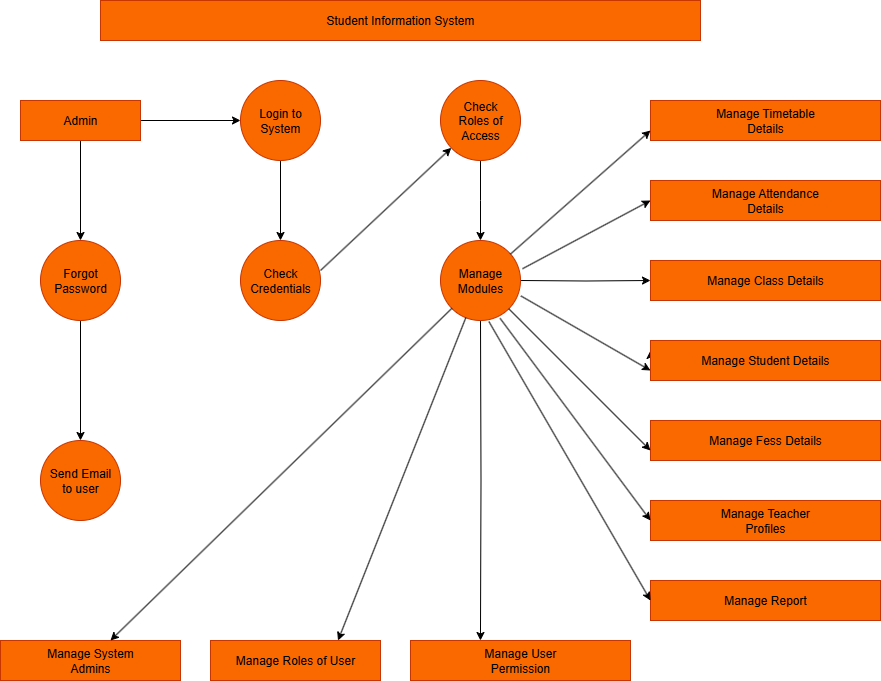

The diagram above was exported from draw.io. Its source (the exported page's mxGraphModel, read from the mxfile embedded in the PNG):
<mxGraphModel dx="1426" dy="744" grid="1" gridSize="10" guides="1" tooltips="1" connect="1" arrows="1" fold="1" page="1" pageScale="1" pageWidth="850" pageHeight="1100" background="light-dark(#FFFFFF,#FFFFFF)" math="0" shadow="0">
  <root>
    <mxCell id="0" />
    <mxCell id="1" parent="0" />
    <mxCell id="PHPaJB0UGct-fRDaA6iG-1" value="Student Information System" style="rounded=0;whiteSpace=wrap;html=1;fillColor=#fa6800;fontColor=#000000;strokeColor=#C73500;" parent="1" vertex="1">
      <mxGeometry x="100" y="80" width="600" height="40" as="geometry" />
    </mxCell>
    <mxCell id="PHPaJB0UGct-fRDaA6iG-28" style="edgeStyle=orthogonalEdgeStyle;rounded=0;orthogonalLoop=1;jettySize=auto;html=1;entryX=0;entryY=0.5;entryDx=0;entryDy=0;strokeColor=light-dark(#000000,#0C0C0C);" parent="1" source="PHPaJB0UGct-fRDaA6iG-2" target="PHPaJB0UGct-fRDaA6iG-18" edge="1">
      <mxGeometry relative="1" as="geometry" />
    </mxCell>
    <mxCell id="PHPaJB0UGct-fRDaA6iG-30" style="edgeStyle=orthogonalEdgeStyle;rounded=0;orthogonalLoop=1;jettySize=auto;html=1;strokeColor=light-dark(#000000,#020202);" parent="1" source="PHPaJB0UGct-fRDaA6iG-2" target="PHPaJB0UGct-fRDaA6iG-3" edge="1">
      <mxGeometry relative="1" as="geometry" />
    </mxCell>
    <mxCell id="PHPaJB0UGct-fRDaA6iG-2" value="Admin" style="rounded=0;whiteSpace=wrap;html=1;fillColor=#fa6800;fontColor=#000000;strokeColor=#C73500;" parent="1" vertex="1">
      <mxGeometry x="20" y="180" width="120" height="40" as="geometry" />
    </mxCell>
    <mxCell id="PHPaJB0UGct-fRDaA6iG-31" style="edgeStyle=orthogonalEdgeStyle;rounded=0;orthogonalLoop=1;jettySize=auto;html=1;strokeColor=light-dark(#000000,#060606);" parent="1" source="PHPaJB0UGct-fRDaA6iG-3" target="PHPaJB0UGct-fRDaA6iG-4" edge="1">
      <mxGeometry relative="1" as="geometry" />
    </mxCell>
    <mxCell id="PHPaJB0UGct-fRDaA6iG-3" value="Forgot&lt;div&gt;Password&lt;/div&gt;" style="ellipse;whiteSpace=wrap;html=1;aspect=fixed;fillColor=#fa6800;fontColor=#000000;strokeColor=#C73500;" parent="1" vertex="1">
      <mxGeometry x="40" y="320" width="80" height="80" as="geometry" />
    </mxCell>
    <mxCell id="PHPaJB0UGct-fRDaA6iG-4" value="Send Email&lt;div&gt;to user&lt;/div&gt;" style="ellipse;whiteSpace=wrap;html=1;aspect=fixed;fillColor=#fa6800;fontColor=#000000;strokeColor=#C73500;" parent="1" vertex="1">
      <mxGeometry x="40" y="520" width="80" height="80" as="geometry" />
    </mxCell>
    <mxCell id="PHPaJB0UGct-fRDaA6iG-6" style="edgeStyle=orthogonalEdgeStyle;rounded=0;orthogonalLoop=1;jettySize=auto;html=1;entryX=0.5;entryY=0;entryDx=0;entryDy=0;" parent="1" edge="1">
      <mxGeometry relative="1" as="geometry">
        <mxPoint x="615" y="270" as="sourcePoint" />
        <mxPoint x="615" y="270" as="targetPoint" />
      </mxGeometry>
    </mxCell>
    <mxCell id="PHPaJB0UGct-fRDaA6iG-7" value="Manage Timetable&lt;div&gt;Details&lt;/div&gt;" style="rounded=0;whiteSpace=wrap;html=1;fillColor=#fa6800;fontColor=#000000;strokeColor=#C73500;" parent="1" vertex="1">
      <mxGeometry x="650" y="180" width="230" height="40" as="geometry" />
    </mxCell>
    <mxCell id="PHPaJB0UGct-fRDaA6iG-8" value="Manage Attendance&lt;div&gt;Details&lt;/div&gt;" style="rounded=0;whiteSpace=wrap;html=1;fillColor=#fa6800;fontColor=#000000;strokeColor=#C73500;" parent="1" vertex="1">
      <mxGeometry x="650" y="260" width="230" height="40" as="geometry" />
    </mxCell>
    <mxCell id="PHPaJB0UGct-fRDaA6iG-9" value="Manage Class Details" style="rounded=0;whiteSpace=wrap;html=1;fillColor=#fa6800;fontColor=#000000;strokeColor=#C73500;" parent="1" vertex="1">
      <mxGeometry x="650" y="340" width="230" height="40" as="geometry" />
    </mxCell>
    <mxCell id="PHPaJB0UGct-fRDaA6iG-11" value="Manage Teacher&lt;div&gt;Profiles&lt;/div&gt;" style="rounded=0;whiteSpace=wrap;html=1;fillColor=#fa6800;fontColor=#000000;strokeColor=#C73500;" parent="1" vertex="1">
      <mxGeometry x="650" y="580" width="230" height="40" as="geometry" />
    </mxCell>
    <mxCell id="PHPaJB0UGct-fRDaA6iG-12" value="Manage Fess Details" style="rounded=0;whiteSpace=wrap;html=1;fillColor=#fa6800;fontColor=#000000;strokeColor=#C73500;" parent="1" vertex="1">
      <mxGeometry x="650" y="500" width="230" height="40" as="geometry" />
    </mxCell>
    <mxCell id="PHPaJB0UGct-fRDaA6iG-13" value="Manage Roles of User" style="rounded=0;whiteSpace=wrap;html=1;fillColor=#fa6800;fontColor=#000000;strokeColor=#C73500;" parent="1" vertex="1">
      <mxGeometry x="210" y="720" width="170" height="40" as="geometry" />
    </mxCell>
    <mxCell id="PHPaJB0UGct-fRDaA6iG-14" value="Manage System&lt;div&gt;Admins&lt;/div&gt;" style="rounded=0;whiteSpace=wrap;html=1;fillColor=#fa6800;fontColor=#000000;strokeColor=#C73500;" parent="1" vertex="1">
      <mxGeometry y="720" width="180" height="40" as="geometry" />
    </mxCell>
    <mxCell id="PHPaJB0UGct-fRDaA6iG-15" value="Manage Report" style="rounded=0;whiteSpace=wrap;html=1;fillColor=#fa6800;fontColor=#000000;strokeColor=#C73500;" parent="1" vertex="1">
      <mxGeometry x="650" y="660" width="230" height="40" as="geometry" />
    </mxCell>
    <mxCell id="PHPaJB0UGct-fRDaA6iG-17" value="Manage User&lt;div&gt;Permission&lt;/div&gt;" style="rounded=0;whiteSpace=wrap;html=1;fillColor=#fa6800;fontColor=#000000;strokeColor=#C73500;" parent="1" vertex="1">
      <mxGeometry x="410" y="720" width="220" height="40" as="geometry" />
    </mxCell>
    <mxCell id="PHPaJB0UGct-fRDaA6iG-29" style="edgeStyle=orthogonalEdgeStyle;rounded=0;orthogonalLoop=1;jettySize=auto;html=1;entryX=0.5;entryY=0;entryDx=0;entryDy=0;strokeColor=light-dark(#000000,#000000);" parent="1" source="PHPaJB0UGct-fRDaA6iG-18" target="PHPaJB0UGct-fRDaA6iG-20" edge="1">
      <mxGeometry relative="1" as="geometry" />
    </mxCell>
    <mxCell id="PHPaJB0UGct-fRDaA6iG-18" value="Login to&lt;div&gt;System&lt;/div&gt;" style="ellipse;whiteSpace=wrap;html=1;aspect=fixed;fillColor=#fa6800;fontColor=#000000;strokeColor=#C73500;" parent="1" vertex="1">
      <mxGeometry x="240" y="160" width="80" height="80" as="geometry" />
    </mxCell>
    <mxCell id="PHPaJB0UGct-fRDaA6iG-24" style="edgeStyle=orthogonalEdgeStyle;rounded=0;orthogonalLoop=1;jettySize=auto;html=1;entryX=0.5;entryY=0;entryDx=0;entryDy=0;strokeColor=light-dark(#000000,#080808);" parent="1" source="PHPaJB0UGct-fRDaA6iG-19" edge="1">
      <mxGeometry relative="1" as="geometry">
        <mxPoint x="480" y="320" as="targetPoint" />
      </mxGeometry>
    </mxCell>
    <mxCell id="PHPaJB0UGct-fRDaA6iG-19" value="Check&lt;div&gt;Roles of Access&lt;/div&gt;" style="ellipse;whiteSpace=wrap;html=1;aspect=fixed;fillColor=#fa6800;fontColor=#000000;strokeColor=#C73500;" parent="1" vertex="1">
      <mxGeometry x="440" y="160" width="80" height="80" as="geometry" />
    </mxCell>
    <mxCell id="PHPaJB0UGct-fRDaA6iG-20" value="Check&lt;div&gt;Credentials&lt;/div&gt;" style="ellipse;whiteSpace=wrap;html=1;aspect=fixed;fillColor=#fa6800;fontColor=#000000;strokeColor=#C73500;" parent="1" vertex="1">
      <mxGeometry x="240" y="320" width="80" height="80" as="geometry" />
    </mxCell>
    <mxCell id="PHPaJB0UGct-fRDaA6iG-27" style="edgeStyle=orthogonalEdgeStyle;rounded=0;orthogonalLoop=1;jettySize=auto;html=1;entryX=0;entryY=0.5;entryDx=0;entryDy=0;strokeColor=light-dark(#000000,#020202);" parent="1" target="PHPaJB0UGct-fRDaA6iG-9" edge="1">
      <mxGeometry relative="1" as="geometry">
        <mxPoint x="520" y="360" as="sourcePoint" />
      </mxGeometry>
    </mxCell>
    <mxCell id="PHPaJB0UGct-fRDaA6iG-23" style="edgeStyle=orthogonalEdgeStyle;rounded=0;orthogonalLoop=1;jettySize=auto;html=1;entryX=0.318;entryY=0;entryDx=0;entryDy=0;entryPerimeter=0;strokeColor=light-dark(#000000,#060606);" parent="1" target="PHPaJB0UGct-fRDaA6iG-17" edge="1">
      <mxGeometry relative="1" as="geometry">
        <mxPoint x="480" y="400" as="sourcePoint" />
      </mxGeometry>
    </mxCell>
    <mxCell id="PHPaJB0UGct-fRDaA6iG-33" style="edgeStyle=orthogonalEdgeStyle;rounded=0;orthogonalLoop=1;jettySize=auto;html=1;exitX=0;exitY=0.5;exitDx=0;exitDy=0;entryX=0;entryY=0.25;entryDx=0;entryDy=0;" parent="1" edge="1">
      <mxGeometry relative="1" as="geometry">
        <mxPoint x="650" y="440" as="sourcePoint" />
        <mxPoint x="650" y="430" as="targetPoint" />
      </mxGeometry>
    </mxCell>
    <mxCell id="PHPaJB0UGct-fRDaA6iG-34" value="Manage Student Details" style="rounded=0;whiteSpace=wrap;html=1;fillColor=#fa6800;fontColor=#000000;strokeColor=#C73500;" parent="1" vertex="1">
      <mxGeometry x="650" y="420" width="230" height="40" as="geometry" />
    </mxCell>
    <mxCell id="giOlD3qNexP7oe71L_dL-1" style="edgeStyle=orthogonalEdgeStyle;rounded=0;orthogonalLoop=1;jettySize=auto;html=1;exitX=0;exitY=1;exitDx=0;exitDy=0;" edge="1" parent="1">
      <mxGeometry relative="1" as="geometry">
        <mxPoint x="451.71572875253787" y="388.28427124746213" as="sourcePoint" />
        <mxPoint x="480" y="400" as="targetPoint" />
      </mxGeometry>
    </mxCell>
    <mxCell id="giOlD3qNexP7oe71L_dL-2" value="Manage&lt;div&gt;Modules&lt;/div&gt;" style="ellipse;whiteSpace=wrap;html=1;aspect=fixed;fillColor=#fa6800;fontColor=#000000;strokeColor=#C73500;" vertex="1" parent="1">
      <mxGeometry x="440" y="320" width="80" height="80" as="geometry" />
    </mxCell>
    <mxCell id="giOlD3qNexP7oe71L_dL-3" value="" style="endArrow=classic;html=1;rounded=0;entryX=0;entryY=0.75;entryDx=0;entryDy=0;exitX=1;exitY=1;exitDx=0;exitDy=0;strokeColor=light-dark(#000000,#000000);" edge="1" parent="1" source="giOlD3qNexP7oe71L_dL-2" target="PHPaJB0UGct-fRDaA6iG-12">
      <mxGeometry width="50" height="50" relative="1" as="geometry">
        <mxPoint x="510" y="510" as="sourcePoint" />
        <mxPoint x="560" y="460" as="targetPoint" />
      </mxGeometry>
    </mxCell>
    <mxCell id="giOlD3qNexP7oe71L_dL-4" value="" style="endArrow=classic;html=1;rounded=0;entryX=0;entryY=0.75;entryDx=0;entryDy=0;exitX=1.005;exitY=0.693;exitDx=0;exitDy=0;exitPerimeter=0;strokeColor=light-dark(#000000,#060606);" edge="1" parent="1" source="giOlD3qNexP7oe71L_dL-2" target="PHPaJB0UGct-fRDaA6iG-34">
      <mxGeometry width="50" height="50" relative="1" as="geometry">
        <mxPoint x="510" y="510" as="sourcePoint" />
        <mxPoint x="560" y="460" as="targetPoint" />
      </mxGeometry>
    </mxCell>
    <mxCell id="giOlD3qNexP7oe71L_dL-5" value="" style="endArrow=classic;html=1;rounded=0;entryX=0;entryY=0.5;entryDx=0;entryDy=0;exitX=0.605;exitY=1.013;exitDx=0;exitDy=0;exitPerimeter=0;strokeColor=light-dark(#000000,#020202);" edge="1" parent="1" source="giOlD3qNexP7oe71L_dL-2" target="PHPaJB0UGct-fRDaA6iG-15">
      <mxGeometry width="50" height="50" relative="1" as="geometry">
        <mxPoint x="510" y="510" as="sourcePoint" />
        <mxPoint x="560" y="460" as="targetPoint" />
      </mxGeometry>
    </mxCell>
    <mxCell id="giOlD3qNexP7oe71L_dL-6" value="" style="endArrow=classic;html=1;rounded=0;entryX=0;entryY=0.5;entryDx=0;entryDy=0;exitX=0.745;exitY=0.973;exitDx=0;exitDy=0;exitPerimeter=0;strokeColor=light-dark(#000000,#000000);" edge="1" parent="1" source="giOlD3qNexP7oe71L_dL-2" target="PHPaJB0UGct-fRDaA6iG-11">
      <mxGeometry width="50" height="50" relative="1" as="geometry">
        <mxPoint x="510" y="510" as="sourcePoint" />
        <mxPoint x="560" y="460" as="targetPoint" />
      </mxGeometry>
    </mxCell>
    <mxCell id="giOlD3qNexP7oe71L_dL-7" value="" style="endArrow=classic;html=1;rounded=0;entryX=0.75;entryY=0;entryDx=0;entryDy=0;strokeColor=light-dark(#000000,#0C0C0C);" edge="1" parent="1" source="giOlD3qNexP7oe71L_dL-2" target="PHPaJB0UGct-fRDaA6iG-13">
      <mxGeometry width="50" height="50" relative="1" as="geometry">
        <mxPoint x="510" y="510" as="sourcePoint" />
        <mxPoint x="510" y="500" as="targetPoint" />
      </mxGeometry>
    </mxCell>
    <mxCell id="giOlD3qNexP7oe71L_dL-8" value="" style="endArrow=classic;html=1;rounded=0;entryX=0.611;entryY=0;entryDx=0;entryDy=0;entryPerimeter=0;strokeColor=light-dark(#000000,#000000);" edge="1" parent="1" source="giOlD3qNexP7oe71L_dL-2" target="PHPaJB0UGct-fRDaA6iG-14">
      <mxGeometry width="50" height="50" relative="1" as="geometry">
        <mxPoint x="510" y="510" as="sourcePoint" />
        <mxPoint x="560" y="460" as="targetPoint" />
      </mxGeometry>
    </mxCell>
    <mxCell id="giOlD3qNexP7oe71L_dL-9" value="" style="endArrow=classic;html=1;rounded=0;entryX=0;entryY=0.5;entryDx=0;entryDy=0;exitX=1.025;exitY=0.353;exitDx=0;exitDy=0;exitPerimeter=0;strokeColor=light-dark(#000000,#000000);" edge="1" parent="1" source="giOlD3qNexP7oe71L_dL-2" target="PHPaJB0UGct-fRDaA6iG-8">
      <mxGeometry width="50" height="50" relative="1" as="geometry">
        <mxPoint x="510" y="550" as="sourcePoint" />
        <mxPoint x="560" y="500" as="targetPoint" />
      </mxGeometry>
    </mxCell>
    <mxCell id="giOlD3qNexP7oe71L_dL-10" value="" style="endArrow=classic;html=1;rounded=0;exitX=1;exitY=0.375;exitDx=0;exitDy=0;exitPerimeter=0;strokeColor=light-dark(#000000,#060606);" edge="1" parent="1" source="PHPaJB0UGct-fRDaA6iG-20" target="PHPaJB0UGct-fRDaA6iG-19">
      <mxGeometry width="50" height="50" relative="1" as="geometry">
        <mxPoint x="510" y="540" as="sourcePoint" />
        <mxPoint x="560" y="490" as="targetPoint" />
      </mxGeometry>
    </mxCell>
    <mxCell id="giOlD3qNexP7oe71L_dL-11" value="" style="endArrow=classic;html=1;rounded=0;entryX=0;entryY=0.75;entryDx=0;entryDy=0;strokeColor=light-dark(#000000,#000000);" edge="1" parent="1" source="giOlD3qNexP7oe71L_dL-2" target="PHPaJB0UGct-fRDaA6iG-7">
      <mxGeometry width="50" height="50" relative="1" as="geometry">
        <mxPoint x="510" y="340" as="sourcePoint" />
        <mxPoint x="560" y="290" as="targetPoint" />
      </mxGeometry>
    </mxCell>
  </root>
</mxGraphModel>